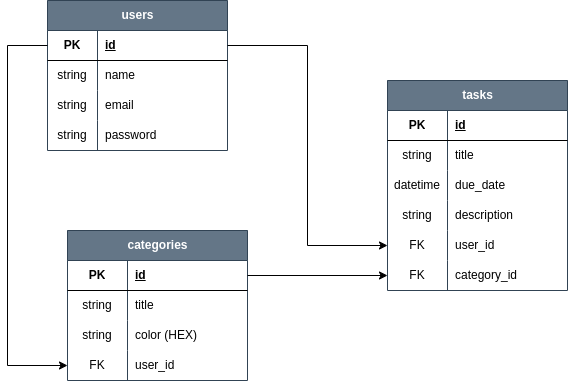

The diagram above was exported from draw.io. Its source (the exported page's mxGraphModel, read from the mxfile embedded in the PNG):
<mxGraphModel dx="987" dy="558" grid="1" gridSize="10" guides="1" tooltips="1" connect="1" arrows="1" fold="1" page="1" pageScale="1" pageWidth="827" pageHeight="1169" math="0" shadow="0">
  <root>
    <mxCell id="0" />
    <mxCell id="1" parent="0" />
    <mxCell id="oTTyEsq6we239Q6JLiEF-1" value="users" style="shape=table;startSize=30;container=1;collapsible=1;childLayout=tableLayout;fixedRows=1;rowLines=0;fontStyle=1;align=center;resizeLast=1;html=1;fillColor=#647687;strokeColor=#314354;fontColor=#ffffff;" parent="1" vertex="1">
      <mxGeometry x="220" y="40" width="180" height="150" as="geometry">
        <mxRectangle x="80" y="40" width="70" height="30" as="alternateBounds" />
      </mxGeometry>
    </mxCell>
    <mxCell id="oTTyEsq6we239Q6JLiEF-2" value="" style="shape=tableRow;horizontal=0;startSize=0;swimlaneHead=0;swimlaneBody=0;fillColor=none;collapsible=0;dropTarget=0;points=[[0,0.5],[1,0.5]];portConstraint=eastwest;top=0;left=0;right=0;bottom=1;" parent="oTTyEsq6we239Q6JLiEF-1" vertex="1">
      <mxGeometry y="30" width="180" height="30" as="geometry" />
    </mxCell>
    <mxCell id="oTTyEsq6we239Q6JLiEF-3" value="PK" style="shape=partialRectangle;connectable=0;fillColor=none;top=0;left=0;bottom=0;right=0;fontStyle=1;overflow=hidden;whiteSpace=wrap;html=1;" parent="oTTyEsq6we239Q6JLiEF-2" vertex="1">
      <mxGeometry width="50" height="30" as="geometry">
        <mxRectangle width="50" height="30" as="alternateBounds" />
      </mxGeometry>
    </mxCell>
    <mxCell id="oTTyEsq6we239Q6JLiEF-4" value="id" style="shape=partialRectangle;connectable=0;fillColor=none;top=0;left=0;bottom=0;right=0;align=left;spacingLeft=6;fontStyle=5;overflow=hidden;whiteSpace=wrap;html=1;" parent="oTTyEsq6we239Q6JLiEF-2" vertex="1">
      <mxGeometry x="50" width="130" height="30" as="geometry">
        <mxRectangle width="130" height="30" as="alternateBounds" />
      </mxGeometry>
    </mxCell>
    <mxCell id="oTTyEsq6we239Q6JLiEF-8" value="" style="shape=tableRow;horizontal=0;startSize=0;swimlaneHead=0;swimlaneBody=0;fillColor=none;collapsible=0;dropTarget=0;points=[[0,0.5],[1,0.5]];portConstraint=eastwest;top=0;left=0;right=0;bottom=0;" parent="oTTyEsq6we239Q6JLiEF-1" vertex="1">
      <mxGeometry y="60" width="180" height="30" as="geometry" />
    </mxCell>
    <mxCell id="oTTyEsq6we239Q6JLiEF-9" value="string" style="shape=partialRectangle;connectable=0;fillColor=none;top=0;left=0;bottom=0;right=0;editable=1;overflow=hidden;whiteSpace=wrap;html=1;" parent="oTTyEsq6we239Q6JLiEF-8" vertex="1">
      <mxGeometry width="50" height="30" as="geometry">
        <mxRectangle width="50" height="30" as="alternateBounds" />
      </mxGeometry>
    </mxCell>
    <mxCell id="oTTyEsq6we239Q6JLiEF-10" value="name" style="shape=partialRectangle;connectable=0;fillColor=none;top=0;left=0;bottom=0;right=0;align=left;spacingLeft=6;overflow=hidden;whiteSpace=wrap;html=1;" parent="oTTyEsq6we239Q6JLiEF-8" vertex="1">
      <mxGeometry x="50" width="130" height="30" as="geometry">
        <mxRectangle width="130" height="30" as="alternateBounds" />
      </mxGeometry>
    </mxCell>
    <mxCell id="oTTyEsq6we239Q6JLiEF-5" value="" style="shape=tableRow;horizontal=0;startSize=0;swimlaneHead=0;swimlaneBody=0;fillColor=none;collapsible=0;dropTarget=0;points=[[0,0.5],[1,0.5]];portConstraint=eastwest;top=0;left=0;right=0;bottom=0;" parent="oTTyEsq6we239Q6JLiEF-1" vertex="1">
      <mxGeometry y="90" width="180" height="30" as="geometry" />
    </mxCell>
    <mxCell id="oTTyEsq6we239Q6JLiEF-6" value="string" style="shape=partialRectangle;connectable=0;fillColor=none;top=0;left=0;bottom=0;right=0;editable=1;overflow=hidden;whiteSpace=wrap;html=1;" parent="oTTyEsq6we239Q6JLiEF-5" vertex="1">
      <mxGeometry width="50" height="30" as="geometry">
        <mxRectangle width="50" height="30" as="alternateBounds" />
      </mxGeometry>
    </mxCell>
    <mxCell id="oTTyEsq6we239Q6JLiEF-7" value="email" style="shape=partialRectangle;connectable=0;fillColor=none;top=0;left=0;bottom=0;right=0;align=left;spacingLeft=6;overflow=hidden;whiteSpace=wrap;html=1;" parent="oTTyEsq6we239Q6JLiEF-5" vertex="1">
      <mxGeometry x="50" width="130" height="30" as="geometry">
        <mxRectangle width="130" height="30" as="alternateBounds" />
      </mxGeometry>
    </mxCell>
    <mxCell id="oTTyEsq6we239Q6JLiEF-11" value="" style="shape=tableRow;horizontal=0;startSize=0;swimlaneHead=0;swimlaneBody=0;fillColor=none;collapsible=0;dropTarget=0;points=[[0,0.5],[1,0.5]];portConstraint=eastwest;top=0;left=0;right=0;bottom=0;" parent="oTTyEsq6we239Q6JLiEF-1" vertex="1">
      <mxGeometry y="120" width="180" height="30" as="geometry" />
    </mxCell>
    <mxCell id="oTTyEsq6we239Q6JLiEF-12" value="string" style="shape=partialRectangle;connectable=0;fillColor=none;top=0;left=0;bottom=0;right=0;editable=1;overflow=hidden;whiteSpace=wrap;html=1;" parent="oTTyEsq6we239Q6JLiEF-11" vertex="1">
      <mxGeometry width="50" height="30" as="geometry">
        <mxRectangle width="50" height="30" as="alternateBounds" />
      </mxGeometry>
    </mxCell>
    <mxCell id="oTTyEsq6we239Q6JLiEF-13" value="password" style="shape=partialRectangle;connectable=0;fillColor=none;top=0;left=0;bottom=0;right=0;align=left;spacingLeft=6;overflow=hidden;whiteSpace=wrap;html=1;" parent="oTTyEsq6we239Q6JLiEF-11" vertex="1">
      <mxGeometry x="50" width="130" height="30" as="geometry">
        <mxRectangle width="130" height="30" as="alternateBounds" />
      </mxGeometry>
    </mxCell>
    <mxCell id="5QgYJMbdqsm6xnB98bwX-1" value="tasks" style="shape=table;startSize=30;container=1;collapsible=1;childLayout=tableLayout;fixedRows=1;rowLines=0;fontStyle=1;align=center;resizeLast=1;html=1;fillColor=#647687;strokeColor=#314354;fontColor=#ffffff;" vertex="1" parent="1">
      <mxGeometry x="560" y="120" width="180" height="210" as="geometry">
        <mxRectangle x="80" y="40" width="70" height="30" as="alternateBounds" />
      </mxGeometry>
    </mxCell>
    <mxCell id="5QgYJMbdqsm6xnB98bwX-2" value="" style="shape=tableRow;horizontal=0;startSize=0;swimlaneHead=0;swimlaneBody=0;fillColor=none;collapsible=0;dropTarget=0;points=[[0,0.5],[1,0.5]];portConstraint=eastwest;top=0;left=0;right=0;bottom=1;" vertex="1" parent="5QgYJMbdqsm6xnB98bwX-1">
      <mxGeometry y="30" width="180" height="30" as="geometry" />
    </mxCell>
    <mxCell id="5QgYJMbdqsm6xnB98bwX-3" value="PK" style="shape=partialRectangle;connectable=0;fillColor=none;top=0;left=0;bottom=0;right=0;fontStyle=1;overflow=hidden;whiteSpace=wrap;html=1;" vertex="1" parent="5QgYJMbdqsm6xnB98bwX-2">
      <mxGeometry width="60" height="30" as="geometry">
        <mxRectangle width="60" height="30" as="alternateBounds" />
      </mxGeometry>
    </mxCell>
    <mxCell id="5QgYJMbdqsm6xnB98bwX-4" value="id" style="shape=partialRectangle;connectable=0;fillColor=none;top=0;left=0;bottom=0;right=0;align=left;spacingLeft=6;fontStyle=5;overflow=hidden;whiteSpace=wrap;html=1;" vertex="1" parent="5QgYJMbdqsm6xnB98bwX-2">
      <mxGeometry x="60" width="120" height="30" as="geometry">
        <mxRectangle width="120" height="30" as="alternateBounds" />
      </mxGeometry>
    </mxCell>
    <mxCell id="5QgYJMbdqsm6xnB98bwX-5" value="" style="shape=tableRow;horizontal=0;startSize=0;swimlaneHead=0;swimlaneBody=0;fillColor=none;collapsible=0;dropTarget=0;points=[[0,0.5],[1,0.5]];portConstraint=eastwest;top=0;left=0;right=0;bottom=0;" vertex="1" parent="5QgYJMbdqsm6xnB98bwX-1">
      <mxGeometry y="60" width="180" height="30" as="geometry" />
    </mxCell>
    <mxCell id="5QgYJMbdqsm6xnB98bwX-6" value="string" style="shape=partialRectangle;connectable=0;fillColor=none;top=0;left=0;bottom=0;right=0;editable=1;overflow=hidden;whiteSpace=wrap;html=1;" vertex="1" parent="5QgYJMbdqsm6xnB98bwX-5">
      <mxGeometry width="60" height="30" as="geometry">
        <mxRectangle width="60" height="30" as="alternateBounds" />
      </mxGeometry>
    </mxCell>
    <mxCell id="5QgYJMbdqsm6xnB98bwX-7" value="title" style="shape=partialRectangle;connectable=0;fillColor=none;top=0;left=0;bottom=0;right=0;align=left;spacingLeft=6;overflow=hidden;whiteSpace=wrap;html=1;" vertex="1" parent="5QgYJMbdqsm6xnB98bwX-5">
      <mxGeometry x="60" width="120" height="30" as="geometry">
        <mxRectangle width="120" height="30" as="alternateBounds" />
      </mxGeometry>
    </mxCell>
    <mxCell id="5QgYJMbdqsm6xnB98bwX-8" value="" style="shape=tableRow;horizontal=0;startSize=0;swimlaneHead=0;swimlaneBody=0;fillColor=none;collapsible=0;dropTarget=0;points=[[0,0.5],[1,0.5]];portConstraint=eastwest;top=0;left=0;right=0;bottom=0;" vertex="1" parent="5QgYJMbdqsm6xnB98bwX-1">
      <mxGeometry y="90" width="180" height="30" as="geometry" />
    </mxCell>
    <mxCell id="5QgYJMbdqsm6xnB98bwX-9" value="datetime" style="shape=partialRectangle;connectable=0;fillColor=none;top=0;left=0;bottom=0;right=0;editable=1;overflow=hidden;whiteSpace=wrap;html=1;" vertex="1" parent="5QgYJMbdqsm6xnB98bwX-8">
      <mxGeometry width="60" height="30" as="geometry">
        <mxRectangle width="60" height="30" as="alternateBounds" />
      </mxGeometry>
    </mxCell>
    <mxCell id="5QgYJMbdqsm6xnB98bwX-10" value="due_date" style="shape=partialRectangle;connectable=0;fillColor=none;top=0;left=0;bottom=0;right=0;align=left;spacingLeft=6;overflow=hidden;whiteSpace=wrap;html=1;" vertex="1" parent="5QgYJMbdqsm6xnB98bwX-8">
      <mxGeometry x="60" width="120" height="30" as="geometry">
        <mxRectangle width="120" height="30" as="alternateBounds" />
      </mxGeometry>
    </mxCell>
    <mxCell id="5QgYJMbdqsm6xnB98bwX-11" value="" style="shape=tableRow;horizontal=0;startSize=0;swimlaneHead=0;swimlaneBody=0;fillColor=none;collapsible=0;dropTarget=0;points=[[0,0.5],[1,0.5]];portConstraint=eastwest;top=0;left=0;right=0;bottom=0;" vertex="1" parent="5QgYJMbdqsm6xnB98bwX-1">
      <mxGeometry y="120" width="180" height="30" as="geometry" />
    </mxCell>
    <mxCell id="5QgYJMbdqsm6xnB98bwX-12" value="string" style="shape=partialRectangle;connectable=0;fillColor=none;top=0;left=0;bottom=0;right=0;editable=1;overflow=hidden;whiteSpace=wrap;html=1;" vertex="1" parent="5QgYJMbdqsm6xnB98bwX-11">
      <mxGeometry width="60" height="30" as="geometry">
        <mxRectangle width="60" height="30" as="alternateBounds" />
      </mxGeometry>
    </mxCell>
    <mxCell id="5QgYJMbdqsm6xnB98bwX-13" value="description" style="shape=partialRectangle;connectable=0;fillColor=none;top=0;left=0;bottom=0;right=0;align=left;spacingLeft=6;overflow=hidden;whiteSpace=wrap;html=1;" vertex="1" parent="5QgYJMbdqsm6xnB98bwX-11">
      <mxGeometry x="60" width="120" height="30" as="geometry">
        <mxRectangle width="120" height="30" as="alternateBounds" />
      </mxGeometry>
    </mxCell>
    <mxCell id="5QgYJMbdqsm6xnB98bwX-14" value="" style="shape=tableRow;horizontal=0;startSize=0;swimlaneHead=0;swimlaneBody=0;fillColor=none;collapsible=0;dropTarget=0;points=[[0,0.5],[1,0.5]];portConstraint=eastwest;top=0;left=0;right=0;bottom=0;" vertex="1" parent="5QgYJMbdqsm6xnB98bwX-1">
      <mxGeometry y="150" width="180" height="30" as="geometry" />
    </mxCell>
    <mxCell id="5QgYJMbdqsm6xnB98bwX-15" value="FK" style="shape=partialRectangle;connectable=0;fillColor=none;top=0;left=0;bottom=0;right=0;editable=1;overflow=hidden;whiteSpace=wrap;html=1;" vertex="1" parent="5QgYJMbdqsm6xnB98bwX-14">
      <mxGeometry width="60" height="30" as="geometry">
        <mxRectangle width="60" height="30" as="alternateBounds" />
      </mxGeometry>
    </mxCell>
    <mxCell id="5QgYJMbdqsm6xnB98bwX-16" value="user_id" style="shape=partialRectangle;connectable=0;fillColor=none;top=0;left=0;bottom=0;right=0;align=left;spacingLeft=6;overflow=hidden;whiteSpace=wrap;html=1;" vertex="1" parent="5QgYJMbdqsm6xnB98bwX-14">
      <mxGeometry x="60" width="120" height="30" as="geometry">
        <mxRectangle width="120" height="30" as="alternateBounds" />
      </mxGeometry>
    </mxCell>
    <mxCell id="5QgYJMbdqsm6xnB98bwX-17" value="" style="shape=tableRow;horizontal=0;startSize=0;swimlaneHead=0;swimlaneBody=0;fillColor=none;collapsible=0;dropTarget=0;points=[[0,0.5],[1,0.5]];portConstraint=eastwest;top=0;left=0;right=0;bottom=0;" vertex="1" parent="5QgYJMbdqsm6xnB98bwX-1">
      <mxGeometry y="180" width="180" height="30" as="geometry" />
    </mxCell>
    <mxCell id="5QgYJMbdqsm6xnB98bwX-18" value="FK" style="shape=partialRectangle;connectable=0;fillColor=none;top=0;left=0;bottom=0;right=0;editable=1;overflow=hidden;whiteSpace=wrap;html=1;" vertex="1" parent="5QgYJMbdqsm6xnB98bwX-17">
      <mxGeometry width="60" height="30" as="geometry">
        <mxRectangle width="60" height="30" as="alternateBounds" />
      </mxGeometry>
    </mxCell>
    <mxCell id="5QgYJMbdqsm6xnB98bwX-19" value="category_id" style="shape=partialRectangle;connectable=0;fillColor=none;top=0;left=0;bottom=0;right=0;align=left;spacingLeft=6;overflow=hidden;whiteSpace=wrap;html=1;" vertex="1" parent="5QgYJMbdqsm6xnB98bwX-17">
      <mxGeometry x="60" width="120" height="30" as="geometry">
        <mxRectangle width="120" height="30" as="alternateBounds" />
      </mxGeometry>
    </mxCell>
    <mxCell id="5QgYJMbdqsm6xnB98bwX-20" value="categories" style="shape=table;startSize=30;container=1;collapsible=1;childLayout=tableLayout;fixedRows=1;rowLines=0;fontStyle=1;align=center;resizeLast=1;html=1;fillColor=#647687;strokeColor=#314354;fontColor=#ffffff;" vertex="1" parent="1">
      <mxGeometry x="240" y="270" width="180" height="150" as="geometry">
        <mxRectangle x="80" y="40" width="70" height="30" as="alternateBounds" />
      </mxGeometry>
    </mxCell>
    <mxCell id="5QgYJMbdqsm6xnB98bwX-21" value="" style="shape=tableRow;horizontal=0;startSize=0;swimlaneHead=0;swimlaneBody=0;fillColor=none;collapsible=0;dropTarget=0;points=[[0,0.5],[1,0.5]];portConstraint=eastwest;top=0;left=0;right=0;bottom=1;" vertex="1" parent="5QgYJMbdqsm6xnB98bwX-20">
      <mxGeometry y="30" width="180" height="30" as="geometry" />
    </mxCell>
    <mxCell id="5QgYJMbdqsm6xnB98bwX-22" value="PK" style="shape=partialRectangle;connectable=0;fillColor=none;top=0;left=0;bottom=0;right=0;fontStyle=1;overflow=hidden;whiteSpace=wrap;html=1;" vertex="1" parent="5QgYJMbdqsm6xnB98bwX-21">
      <mxGeometry width="60" height="30" as="geometry">
        <mxRectangle width="60" height="30" as="alternateBounds" />
      </mxGeometry>
    </mxCell>
    <mxCell id="5QgYJMbdqsm6xnB98bwX-23" value="id" style="shape=partialRectangle;connectable=0;fillColor=none;top=0;left=0;bottom=0;right=0;align=left;spacingLeft=6;fontStyle=5;overflow=hidden;whiteSpace=wrap;html=1;" vertex="1" parent="5QgYJMbdqsm6xnB98bwX-21">
      <mxGeometry x="60" width="120" height="30" as="geometry">
        <mxRectangle width="120" height="30" as="alternateBounds" />
      </mxGeometry>
    </mxCell>
    <mxCell id="5QgYJMbdqsm6xnB98bwX-24" value="" style="shape=tableRow;horizontal=0;startSize=0;swimlaneHead=0;swimlaneBody=0;fillColor=none;collapsible=0;dropTarget=0;points=[[0,0.5],[1,0.5]];portConstraint=eastwest;top=0;left=0;right=0;bottom=0;" vertex="1" parent="5QgYJMbdqsm6xnB98bwX-20">
      <mxGeometry y="60" width="180" height="30" as="geometry" />
    </mxCell>
    <mxCell id="5QgYJMbdqsm6xnB98bwX-25" value="string" style="shape=partialRectangle;connectable=0;fillColor=none;top=0;left=0;bottom=0;right=0;editable=1;overflow=hidden;whiteSpace=wrap;html=1;" vertex="1" parent="5QgYJMbdqsm6xnB98bwX-24">
      <mxGeometry width="60" height="30" as="geometry">
        <mxRectangle width="60" height="30" as="alternateBounds" />
      </mxGeometry>
    </mxCell>
    <mxCell id="5QgYJMbdqsm6xnB98bwX-26" value="title" style="shape=partialRectangle;connectable=0;fillColor=none;top=0;left=0;bottom=0;right=0;align=left;spacingLeft=6;overflow=hidden;whiteSpace=wrap;html=1;" vertex="1" parent="5QgYJMbdqsm6xnB98bwX-24">
      <mxGeometry x="60" width="120" height="30" as="geometry">
        <mxRectangle width="120" height="30" as="alternateBounds" />
      </mxGeometry>
    </mxCell>
    <mxCell id="5QgYJMbdqsm6xnB98bwX-27" value="" style="shape=tableRow;horizontal=0;startSize=0;swimlaneHead=0;swimlaneBody=0;fillColor=none;collapsible=0;dropTarget=0;points=[[0,0.5],[1,0.5]];portConstraint=eastwest;top=0;left=0;right=0;bottom=0;" vertex="1" parent="5QgYJMbdqsm6xnB98bwX-20">
      <mxGeometry y="90" width="180" height="30" as="geometry" />
    </mxCell>
    <mxCell id="5QgYJMbdqsm6xnB98bwX-28" value="string" style="shape=partialRectangle;connectable=0;fillColor=none;top=0;left=0;bottom=0;right=0;editable=1;overflow=hidden;whiteSpace=wrap;html=1;" vertex="1" parent="5QgYJMbdqsm6xnB98bwX-27">
      <mxGeometry width="60" height="30" as="geometry">
        <mxRectangle width="60" height="30" as="alternateBounds" />
      </mxGeometry>
    </mxCell>
    <mxCell id="5QgYJMbdqsm6xnB98bwX-29" value="color (HEX)" style="shape=partialRectangle;connectable=0;fillColor=none;top=0;left=0;bottom=0;right=0;align=left;spacingLeft=6;overflow=hidden;whiteSpace=wrap;html=1;" vertex="1" parent="5QgYJMbdqsm6xnB98bwX-27">
      <mxGeometry x="60" width="120" height="30" as="geometry">
        <mxRectangle width="120" height="30" as="alternateBounds" />
      </mxGeometry>
    </mxCell>
    <mxCell id="5QgYJMbdqsm6xnB98bwX-33" value="" style="shape=tableRow;horizontal=0;startSize=0;swimlaneHead=0;swimlaneBody=0;fillColor=none;collapsible=0;dropTarget=0;points=[[0,0.5],[1,0.5]];portConstraint=eastwest;top=0;left=0;right=0;bottom=0;" vertex="1" parent="5QgYJMbdqsm6xnB98bwX-20">
      <mxGeometry y="120" width="180" height="30" as="geometry" />
    </mxCell>
    <mxCell id="5QgYJMbdqsm6xnB98bwX-34" value="FK" style="shape=partialRectangle;connectable=0;fillColor=none;top=0;left=0;bottom=0;right=0;editable=1;overflow=hidden;whiteSpace=wrap;html=1;" vertex="1" parent="5QgYJMbdqsm6xnB98bwX-33">
      <mxGeometry width="60" height="30" as="geometry">
        <mxRectangle width="60" height="30" as="alternateBounds" />
      </mxGeometry>
    </mxCell>
    <mxCell id="5QgYJMbdqsm6xnB98bwX-35" value="user_id" style="shape=partialRectangle;connectable=0;fillColor=none;top=0;left=0;bottom=0;right=0;align=left;spacingLeft=6;overflow=hidden;whiteSpace=wrap;html=1;" vertex="1" parent="5QgYJMbdqsm6xnB98bwX-33">
      <mxGeometry x="60" width="120" height="30" as="geometry">
        <mxRectangle width="120" height="30" as="alternateBounds" />
      </mxGeometry>
    </mxCell>
    <mxCell id="5QgYJMbdqsm6xnB98bwX-40" style="edgeStyle=orthogonalEdgeStyle;rounded=0;orthogonalLoop=1;jettySize=auto;html=1;entryX=0;entryY=0.5;entryDx=0;entryDy=0;" edge="1" parent="1" source="oTTyEsq6we239Q6JLiEF-2" target="5QgYJMbdqsm6xnB98bwX-14">
      <mxGeometry relative="1" as="geometry" />
    </mxCell>
    <mxCell id="5QgYJMbdqsm6xnB98bwX-41" style="edgeStyle=orthogonalEdgeStyle;rounded=0;orthogonalLoop=1;jettySize=auto;html=1;exitX=0;exitY=0.5;exitDx=0;exitDy=0;entryX=0;entryY=0.5;entryDx=0;entryDy=0;" edge="1" parent="1" source="oTTyEsq6we239Q6JLiEF-2" target="5QgYJMbdqsm6xnB98bwX-33">
      <mxGeometry relative="1" as="geometry">
        <Array as="points">
          <mxPoint x="180" y="85" />
          <mxPoint x="180" y="405" />
        </Array>
      </mxGeometry>
    </mxCell>
    <mxCell id="5QgYJMbdqsm6xnB98bwX-42" style="edgeStyle=orthogonalEdgeStyle;rounded=0;orthogonalLoop=1;jettySize=auto;html=1;exitX=1;exitY=0.5;exitDx=0;exitDy=0;entryX=0;entryY=0.5;entryDx=0;entryDy=0;" edge="1" parent="1" source="5QgYJMbdqsm6xnB98bwX-21" target="5QgYJMbdqsm6xnB98bwX-17">
      <mxGeometry relative="1" as="geometry" />
    </mxCell>
  </root>
</mxGraphModel>